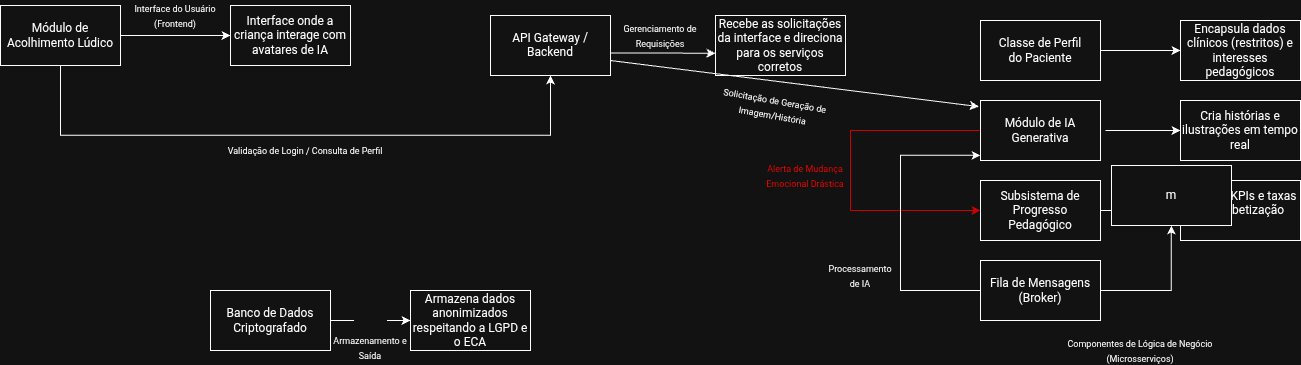

The diagram above was exported from draw.io. Its source (the exported page's mxGraphModel, read from the mxfile embedded in the PNG):
<mxGraphModel dx="926" dy="1711" grid="0" gridSize="10" guides="1" tooltips="1" connect="1" arrows="1" fold="1" page="0" pageScale="1" pageWidth="827" pageHeight="1169" math="0" shadow="0">
  <root>
    <mxCell id="0" />
    <mxCell id="1" parent="0" />
    <mxCell id="zAWwVxmGw32kv4s7GHdr-1" edge="1" parent="1" source="zAWwVxmGw32kv4s7GHdr-3" style="edgeStyle=orthogonalEdgeStyle;rounded=0;orthogonalLoop=1;jettySize=auto;html=1;">
      <mxGeometry relative="1" as="geometry">
        <mxPoint x="360" y="140" as="targetPoint" />
      </mxGeometry>
    </mxCell>
    <mxCell id="zAWwVxmGw32kv4s7GHdr-2" edge="1" parent="1" source="zAWwVxmGw32kv4s7GHdr-3" style="edgeStyle=orthogonalEdgeStyle;rounded=0;orthogonalLoop=1;jettySize=auto;html=1;entryX=0.5;entryY=1;entryDx=0;entryDy=0;" target="zAWwVxmGw32kv4s7GHdr-8">
      <mxGeometry relative="1" as="geometry">
        <Array as="points">
          <mxPoint x="190" y="240" />
          <mxPoint x="680" y="240" />
        </Array>
      </mxGeometry>
    </mxCell>
    <mxCell id="zAWwVxmGw32kv4s7GHdr-3" parent="1" style="rounded=0;whiteSpace=wrap;html=1;" value="" vertex="1">
      <mxGeometry height="60" width="120" x="130" y="110" as="geometry" />
    </mxCell>
    <mxCell id="zAWwVxmGw32kv4s7GHdr-4" parent="1" style="text;html=1;whiteSpace=wrap;strokeColor=none;fillColor=none;align=center;verticalAlign=middle;rounded=0;" value="Módulo de Acolhimento Lúdico" vertex="1">
      <mxGeometry height="30" width="120" x="130" y="125" as="geometry" />
    </mxCell>
    <mxCell id="zAWwVxmGw32kv4s7GHdr-5" parent="1" style="whiteSpace=wrap;html=1;" value="" vertex="1">
      <mxGeometry height="60" width="120" x="360" y="110" as="geometry" />
    </mxCell>
    <mxCell id="zAWwVxmGw32kv4s7GHdr-6" parent="1" style="text;html=1;whiteSpace=wrap;strokeColor=none;fillColor=none;align=center;verticalAlign=middle;rounded=0;" value="Interface onde a criança interage com avatares de IA" vertex="1">
      <mxGeometry height="30" width="120" x="360" y="125" as="geometry" />
    </mxCell>
    <mxCell id="zAWwVxmGw32kv4s7GHdr-7" parent="1" style="rounded=0;whiteSpace=wrap;html=1;" value="" vertex="1">
      <mxGeometry height="60" width="120" x="620" y="120" as="geometry" />
    </mxCell>
    <mxCell id="zAWwVxmGw32kv4s7GHdr-8" parent="1" style="text;html=1;whiteSpace=wrap;strokeColor=none;fillColor=none;align=center;verticalAlign=middle;rounded=0;" value="&#10;API Gateway / Backend&#10;&#10;" vertex="1">
      <mxGeometry height="45" width="120" x="620" y="135" as="geometry" />
    </mxCell>
    <mxCell id="zAWwVxmGw32kv4s7GHdr-9" parent="1" style="rounded=0;whiteSpace=wrap;html=1;" value="" vertex="1">
      <mxGeometry height="60" width="130" x="845" y="120" as="geometry" />
    </mxCell>
    <mxCell id="zAWwVxmGw32kv4s7GHdr-10" parent="1" style="text;html=1;whiteSpace=wrap;strokeColor=none;fillColor=none;align=center;verticalAlign=middle;rounded=0;" value="Recebe as solicitações da interface e direciona para os serviços corretos" vertex="1">
      <mxGeometry height="40" width="130" x="845" y="130" as="geometry" />
    </mxCell>
    <mxCell id="zAWwVxmGw32kv4s7GHdr-11" parent="1" style="text;html=1;whiteSpace=wrap;strokeColor=none;fillColor=none;align=center;verticalAlign=middle;rounded=0;" value="&lt;font style=&quot;font-size: 9px;&quot;&gt;Interface do Usuário (Frontend)&lt;/font&gt;" vertex="1">
      <mxGeometry height="30" width="90" x="260" y="105" as="geometry" />
    </mxCell>
    <mxCell id="zAWwVxmGw32kv4s7GHdr-12" parent="1" style="text;html=1;whiteSpace=wrap;strokeColor=none;fillColor=none;align=center;verticalAlign=middle;rounded=0;" value="&lt;font style=&quot;font-size: 9px;&quot;&gt;Gerenciamento de Requisições&lt;/font&gt;" vertex="1">
      <mxGeometry height="30" width="120" x="730" y="125" as="geometry" />
    </mxCell>
    <mxCell id="zAWwVxmGw32kv4s7GHdr-13" parent="1" style="text;html=1;whiteSpace=wrap;strokeColor=none;fillColor=none;align=center;verticalAlign=middle;rounded=0;" value="&lt;font style=&quot;font-size: 9px;&quot;&gt;Componentes de Lógica de Negócio (Microsserviços)&lt;/font&gt;" vertex="1">
      <mxGeometry height="30" width="160" x="1190" y="440" as="geometry" />
    </mxCell>
    <mxCell id="zAWwVxmGw32kv4s7GHdr-14" parent="1" style="rounded=0;whiteSpace=wrap;html=1;" value="" vertex="1">
      <mxGeometry height="60" width="120" x="1110" y="125" as="geometry" />
    </mxCell>
    <mxCell id="zAWwVxmGw32kv4s7GHdr-15" edge="1" parent="1" source="zAWwVxmGw32kv4s7GHdr-14" style="edgeStyle=orthogonalEdgeStyle;rounded=0;orthogonalLoop=1;jettySize=auto;html=1;exitX=1;exitY=0.5;exitDx=0;exitDy=0;" target="zAWwVxmGw32kv4s7GHdr-17" value="">
      <mxGeometry relative="1" as="geometry">
        <mxPoint x="1250" y="155" as="sourcePoint" />
      </mxGeometry>
    </mxCell>
    <mxCell id="zAWwVxmGw32kv4s7GHdr-16" parent="1" style="text;html=1;whiteSpace=wrap;strokeColor=none;fillColor=none;align=center;verticalAlign=middle;rounded=0;" value="Classe de Perfil do Paciente" vertex="1">
      <mxGeometry height="30" width="100" x="1120" y="140" as="geometry" />
    </mxCell>
    <mxCell id="zAWwVxmGw32kv4s7GHdr-17" parent="1" style="whiteSpace=wrap;html=1;" value="" vertex="1">
      <mxGeometry height="60" width="120" x="1310" y="125" as="geometry" />
    </mxCell>
    <mxCell id="zAWwVxmGw32kv4s7GHdr-18" parent="1" style="text;html=1;whiteSpace=wrap;strokeColor=none;fillColor=none;align=center;verticalAlign=middle;rounded=0;" value="Encapsula dados clínicos (restritos) e interesses pedagógicos" vertex="1">
      <mxGeometry height="30" width="120" x="1310" y="140" as="geometry" />
    </mxCell>
    <mxCell id="zAWwVxmGw32kv4s7GHdr-19" edge="1" parent="1" source="zAWwVxmGw32kv4s7GHdr-20" style="edgeStyle=orthogonalEdgeStyle;rounded=0;orthogonalLoop=1;jettySize=auto;html=1;entryX=0;entryY=0.5;entryDx=0;entryDy=0;fillColor=#fad7ac;strokeColor=light-dark(#000000,#CC0000);" target="zAWwVxmGw32kv4s7GHdr-25">
      <mxGeometry relative="1" as="geometry">
        <Array as="points">
          <mxPoint x="980" y="235" />
          <mxPoint x="980" y="315" />
        </Array>
      </mxGeometry>
    </mxCell>
    <mxCell id="zAWwVxmGw32kv4s7GHdr-20" parent="1" style="rounded=0;whiteSpace=wrap;html=1;" value="" vertex="1">
      <mxGeometry height="60" width="120" x="1110" y="205" as="geometry" />
    </mxCell>
    <mxCell id="zAWwVxmGw32kv4s7GHdr-21" edge="1" parent="1" source="zAWwVxmGw32kv4s7GHdr-22" style="edgeStyle=orthogonalEdgeStyle;rounded=0;orthogonalLoop=1;jettySize=auto;html=1;entryX=0;entryY=0.5;entryDx=0;entryDy=0;" target="zAWwVxmGw32kv4s7GHdr-23">
      <mxGeometry relative="1" as="geometry" />
    </mxCell>
    <mxCell id="zAWwVxmGw32kv4s7GHdr-22" parent="1" style="text;html=1;whiteSpace=wrap;strokeColor=none;fillColor=none;align=center;verticalAlign=middle;rounded=0;" value="Módulo de IA Generativa" vertex="1">
      <mxGeometry height="30" width="130" x="1105" y="220" as="geometry" />
    </mxCell>
    <mxCell id="zAWwVxmGw32kv4s7GHdr-23" parent="1" style="rounded=0;whiteSpace=wrap;html=1;" value="Cria histórias e ilustrações em tempo real" vertex="1">
      <mxGeometry height="60" width="120" x="1310" y="205" as="geometry" />
    </mxCell>
    <mxCell id="zAWwVxmGw32kv4s7GHdr-24" edge="1" parent="1" source="zAWwVxmGw32kv4s7GHdr-25" style="edgeStyle=orthogonalEdgeStyle;rounded=0;orthogonalLoop=1;jettySize=auto;html=1;entryX=0;entryY=0.5;entryDx=0;entryDy=0;" target="zAWwVxmGw32kv4s7GHdr-26">
      <mxGeometry relative="1" as="geometry" />
    </mxCell>
    <mxCell id="zAWwVxmGw32kv4s7GHdr-25" parent="1" style="rounded=0;whiteSpace=wrap;html=1;" value="Subsistema de Progresso Pedagógico" vertex="1">
      <mxGeometry height="60" width="120" x="1110" y="285" as="geometry" />
    </mxCell>
    <mxCell id="zAWwVxmGw32kv4s7GHdr-26" parent="1" style="rounded=0;whiteSpace=wrap;html=1;" value="&#10;Registra KPIs e taxas de alfabetização&#10;&#10;" vertex="1">
      <mxGeometry height="60" width="120" x="1310" y="285" as="geometry" />
    </mxCell>
    <mxCell id="zAWwVxmGw32kv4s7GHdr-27" edge="1" parent="1" source="zAWwVxmGw32kv4s7GHdr-28" style="edgeStyle=orthogonalEdgeStyle;rounded=0;orthogonalLoop=1;jettySize=auto;html=1;" target="zAWwVxmGw32kv4s7GHdr-29" value="">
      <mxGeometry relative="1" as="geometry" />
    </mxCell>
    <mxCell id="zAWwVxmGw32kv4s7GHdr-28" parent="1" style="rounded=0;whiteSpace=wrap;html=1;" value="Fila de Mensagens (Broker)" vertex="1">
      <mxGeometry height="60" width="120" x="1110" y="365" as="geometry" />
    </mxCell>
    <mxCell id="zAWwVxmGw32kv4s7GHdr-29" parent="1" style="rounded=0;whiteSpace=wrap;html=1;" value="m" vertex="1">
      <mxGeometry height="60" width="120" x="1241" y="270" as="geometry" />
    </mxCell>
    <mxCell id="zAWwVxmGw32kv4s7GHdr-30" edge="1" parent="1" source="zAWwVxmGw32kv4s7GHdr-31" style="edgeStyle=orthogonalEdgeStyle;rounded=0;orthogonalLoop=1;jettySize=auto;html=1;" target="zAWwVxmGw32kv4s7GHdr-33" value="&amp;nbsp; &amp;nbsp; &amp;nbsp; &amp;nbsp; &amp;nbsp; &amp;nbsp;&amp;nbsp; ">
      <mxGeometry relative="1" as="geometry" />
    </mxCell>
    <mxCell id="zAWwVxmGw32kv4s7GHdr-31" parent="1" style="rounded=0;whiteSpace=wrap;html=1;direction=east;" value="Banco de Dados Criptografado" vertex="1">
      <mxGeometry height="60" width="120" x="340" y="395" as="geometry" />
    </mxCell>
    <mxCell id="zAWwVxmGw32kv4s7GHdr-32" parent="1" style="text;html=1;whiteSpace=wrap;strokeColor=none;fillColor=none;align=center;verticalAlign=middle;rounded=0;" value="&lt;font style=&quot;font-size: 9px;&quot;&gt;&lt;br&gt;Armazenamento e Saída&lt;br&gt;&lt;/font&gt;" vertex="1">
      <mxGeometry height="30" width="80" x="460" y="430" as="geometry" />
    </mxCell>
    <mxCell id="zAWwVxmGw32kv4s7GHdr-33" parent="1" style="rounded=0;whiteSpace=wrap;html=1;direction=east;" value="Armazena dados anonimizados respeitando a LGPD e o ECA" vertex="1">
      <mxGeometry height="60" width="120" x="540" y="395" as="geometry" />
    </mxCell>
    <mxCell id="zAWwVxmGw32kv4s7GHdr-34" parent="1" style="text;html=1;whiteSpace=wrap;strokeColor=none;fillColor=none;align=center;verticalAlign=middle;rounded=0;" value="&lt;font style=&quot;font-size: 9px;&quot;&gt;Validação de Login / Consulta de Perfil&lt;/font&gt;" vertex="1">
      <mxGeometry height="30" width="190" x="340" y="240" as="geometry" />
    </mxCell>
    <mxCell id="zAWwVxmGw32kv4s7GHdr-35" edge="1" parent="1" source="zAWwVxmGw32kv4s7GHdr-8" style="edgeStyle=orthogonalEdgeStyle;rounded=0;orthogonalLoop=1;jettySize=auto;html=1;entryX=-0.001;entryY=0.693;entryDx=0;entryDy=0;entryPerimeter=0;" target="zAWwVxmGw32kv4s7GHdr-10">
      <mxGeometry relative="1" as="geometry" />
    </mxCell>
    <mxCell id="zAWwVxmGw32kv4s7GHdr-36" edge="1" parent="1" source="zAWwVxmGw32kv4s7GHdr-8" style="rounded=0;orthogonalLoop=1;jettySize=auto;html=1;entryX=-0.014;entryY=0.102;entryDx=0;entryDy=0;shape=wire;strokeColor=default;curved=0;dashed=1;strokeWidth=1;entryPerimeter=0;" target="zAWwVxmGw32kv4s7GHdr-20">
      <mxGeometry relative="1" as="geometry" />
    </mxCell>
    <mxCell id="zAWwVxmGw32kv4s7GHdr-37" parent="1" style="text;html=1;whiteSpace=wrap;strokeColor=none;fillColor=none;align=center;verticalAlign=middle;rounded=0;rotation=10;" value="&lt;font style=&quot;font-size: 9px;&quot;&gt;&lt;br&gt;Solicitação de Geração de Imagem/História&lt;br&gt;&lt;/font&gt;" vertex="1">
      <mxGeometry height="30" width="110" x="850" y="190" as="geometry" />
    </mxCell>
    <mxCell id="zAWwVxmGw32kv4s7GHdr-38" edge="1" parent="1" source="zAWwVxmGw32kv4s7GHdr-28" style="edgeStyle=orthogonalEdgeStyle;rounded=0;orthogonalLoop=1;jettySize=auto;html=1;exitX=0;exitY=0.5;exitDx=0;exitDy=0;">
      <mxGeometry relative="1" as="geometry">
        <Array as="points">
          <mxPoint x="1030" y="395" />
          <mxPoint x="1030" y="260" />
          <mxPoint x="1110" y="260" />
        </Array>
        <mxPoint x="1110" y="260" as="targetPoint" />
      </mxGeometry>
    </mxCell>
    <mxCell id="zAWwVxmGw32kv4s7GHdr-39" parent="1" style="text;html=1;whiteSpace=wrap;strokeColor=none;fillColor=none;align=center;verticalAlign=middle;rounded=0;" value="&lt;font style=&quot;font-size: 9px;&quot;&gt;Processamento de IA&lt;/font&gt;" vertex="1">
      <mxGeometry height="30" width="60" x="960" y="365" as="geometry" />
    </mxCell>
    <mxCell id="zAWwVxmGw32kv4s7GHdr-40" parent="1" style="text;html=1;whiteSpace=wrap;strokeColor=none;fillColor=none;align=center;verticalAlign=middle;rounded=0;fontColor=light-dark(#000000,#FF0000);" value="&lt;font style=&quot;font-size: 9px;&quot;&gt;Alerta de Mudança Emocional Drástica&lt;/font&gt;" vertex="1">
      <mxGeometry height="30" width="80" x="895" y="265" as="geometry" />
    </mxCell>
  </root>
</mxGraphModel>